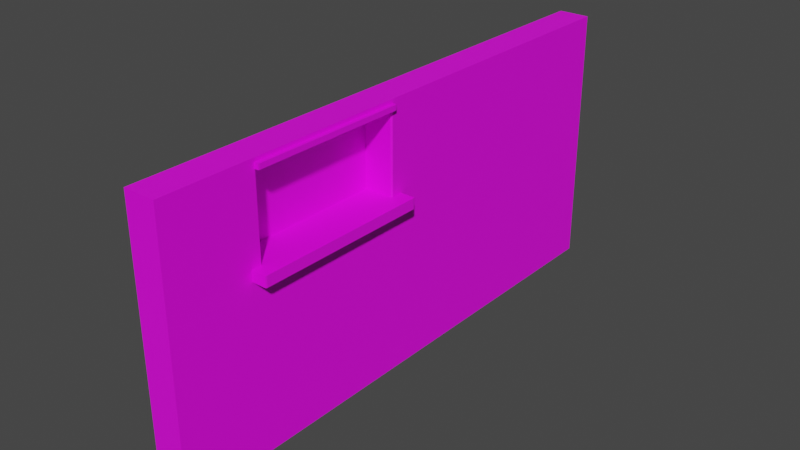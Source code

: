 # Source: singl-window.blend  (saved by Blender 3.4.6; exported with 4.5.12 LTS)
import bpy
from mathutils import Matrix  # noqa: F401  (used for matrix-valued properties, if any)

bpy.ops.wm.read_factory_settings(use_empty=True)
scene = bpy.context.scene
scene.name = 'Scene'

# ---- collections
col_collection = bpy.data.collections.new('Collection'); scene.collection.children.link(col_collection)

# ---- images (referenced by path relative to the original .blend; pixels are not part of the script)
import os
ASSET_DIR = os.environ.get("B2B_ASSET_DIR", "")  # directory of the original .blend (textures are referenced by path, not embedded)
HERE = os.path.dirname(os.path.abspath(__file__))  # packed textures are extracted next to this script under _unpacked/

def load_image(name, relpath, width, height, colorspace="sRGB"):
    """Load a texture the original file referenced (path relative to the .blend, or extracted next to this script)."""
    p = next((c for c in (os.path.join(HERE, relpath), os.path.join(ASSET_DIR, relpath)) if relpath and os.path.exists(c)), "")
    if p:
        img = bpy.data.images.load(p, check_existing=True)
        img.name = name
    else:  # same state as the original file: an image datablock whose file is absent (Cycles renders it pink)
        img = bpy.data.images.new(name, width, height)
        img.source = "FILE"
        img.filepath = "//" + (relpath or name)
    img.colorspace_settings.name = colorspace
    return img
img_untitled = load_image('Untitled', '', 1024, 1024, 'sRGB')

# ---- materials (node trees are filled in below, after node groups)
mat_material = bpy.data.materials.new('Material')
mat_material.alpha_threshold = 0.0
mat_material.use_transparent_shadow = False
mat_material.roughness = 0.5
mat_material.line_color = (0.0, 0.0, 0.0, 1.0)

# ---- material node trees
mat_material.use_nodes = True; mat_material.node_tree.nodes.clear()
_N = mat_material.node_tree.nodes; _L = mat_material.node_tree.links
n0 = _N.new('ShaderNodeOutputMaterial'); n0.name = 'Material Output'; n0.location = (300, 300)
n1 = _N.new('ShaderNodeBsdfPrincipled'); n1.name = 'Principled BSDF'; n1.location = (10, 300)
n1.distribution = 'GGX'
n1.subsurface_method = 'RANDOM_WALK_SKIN'
n1.inputs[3].default_value = 1.45
n1.inputs[27].default_value = (0.0, 0.0, 0.0, 1.0)
n1.inputs[28].default_value = 1.0
n2 = _N.new('ShaderNodeTexImage'); n2.name = 'Image Texture'; n2.location = (-280, 280)
n2.image = img_untitled
n3 = _N.new('ShaderNodeMapping'); n3.name = 'Mapping'; n3.location = (-470, 240)
n4 = _N.new('ShaderNodeTexCoord'); n4.name = 'Texture Coordinate'; n4.location = (-660, 260)
_L.new(n1.outputs[0], n0.inputs[0])
_L.new(n2.outputs[0], n1.inputs[0])
_L.new(n3.outputs[0], n2.inputs[0])
_L.new(n4.outputs[2], n3.inputs[0])
n0.is_active_output = True

# ---- world
world_world = bpy.data.worlds.new('World'); scene.world = world_world
world_world.use_nodes = True; world_world.node_tree.nodes.clear()
_N = world_world.node_tree.nodes; _L = world_world.node_tree.links
n0 = _N.new('ShaderNodeOutputWorld'); n0.name = 'World Output'; n0.location = (300, 300)
n1 = _N.new('ShaderNodeBackground'); n1.name = 'Background'; n1.location = (10, 300)
n1.inputs[0].default_value = (0.05088, 0.05088, 0.05088, 1.0)
_L.new(n1.outputs[0], n0.inputs[0])
n0.is_active_output = True
world_world.color = (0.05088, 0.05088, 0.05088)
world_world.use_sun_shadow = False
world_world.sun_shadow_jitter_overblur = 0.0

# ---- meshes
me_cube = bpy.data.meshes.new('Cube')
me_cube.from_pydata([(0.1425, -2.5, 1.2), (0.1425, 2.5, 1.2), (0.1425, -2.5, -1.2), (0.1425, 2.5, -1.2), (-0.1425, -2.5, 1.2), (-0.1425, 2.5, 1.2), (-0.1425, -2.5, -1.2), (-0.1425, 2.5, -1.2), (0.1425, -1.652, 1.2), (-0.1425, -1.652, -1.2), (0.1425, -1.652, -1.2), (-0.1425, -1.652, 1.2), (0.1425, -0.2701, 1.2), (0.1425, -0.2701, -1.2), (-0.1425, -0.2701, 1.2), (-0.1425, -0.2701, -1.2), (-0.1425, 2.5, 0.3425), (0.1425, -2.5, 0.3425), (-0.1425, -2.5, 0.3425), (0.1425, 2.5, 0.3425), (-0.1425, -2.5, 1.15), (0.1425, 2.5, 1.15), (-0.1425, -0.2701, 1.15), (-0.1425, 2.5, 1.15), (0.1425, -2.5, 1.15), (0.1299, -1.652, 0.3551), (0.1425, -1.664, 0.33), (0.1299, -1.639, 0.3425), (0.1299, -0.2701, 0.3551), (0.1299, -0.2827, 0.3425), (0.1425, -0.2576, 0.33), (0.1299, -1.652, 1.137), (0.1299, -1.639, 1.15), (0.1425, -1.664, 1.162), (0.1299, -0.2701, 1.137), (0.1425, -0.2576, 1.162), (0.1299, -0.2827, 1.15), (-0.1223, -1.639, 1.15), (-0.1223, -1.652, 1.137), (-0.1223, -1.652, 0.3551), (-0.1223, -1.639, 0.3425), (-0.1223, -0.2701, 1.137), (-0.1223, -0.2827, 1.15), (-0.1223, -0.2827, 0.3425), (-0.1223, -0.2701, 0.3551)], [], [(17, 18, 6, 2), (10, 2, 6, 9), (16, 19, 3, 7), (31, 25, 39, 38), (11, 4, 0, 8), (14, 11, 8, 12), (33, 24, 17, 26), (13, 10, 9, 15), (3, 13, 15, 7), (23, 22, 14, 5), (28, 34, 41, 44), (5, 14, 12, 1), (12, 8, 33, 35), (19, 30, 13, 3), (27, 29, 43, 40), (23, 21, 19, 16), (24, 20, 18, 17), (0, 4, 20, 24), (5, 1, 21, 23), (1, 12, 35, 21), (36, 32, 37, 42), (41, 42, 37, 38, 39, 40, 43, 44), (8, 0, 24, 33), (26, 17, 2, 10), (21, 35, 30, 19), (25, 26, 27), (28, 29, 30), (31, 32, 33), (34, 35, 36), (33, 26, 25, 31), (34, 28, 30, 35), (26, 30, 29, 27), (32, 36, 35, 33), (27, 40, 39, 25), (37, 32, 31, 38), (41, 34, 36, 42), (28, 44, 43, 29), (30, 26, 10, 13)])
_uv = me_cube.uv_layers.new(name='UVMap')
_uv.uv.foreach_set('vector', [0.4335, 0.6049, 0.4335, 0.5678, 0.6343, 0.5678, 0.6343, 0.6049, 0.4323, 0.3871, 0.3219, 0.3871, 0.3219, 0.35, 0.4323, 0.35, 0.6511, 0.1489, 0.6882, 0.1489, 0.6882, 0.3497, 0.6511, 0.3497, 0.4601, 0.3907, 0.4601, 0.4926, 0.4272, 0.4926, 0.4272, 0.3907, 0.1106, 0.03727, 0.0001638, 0.03727, 0.0001637, 0.0001651, 0.1106, 0.0001648, 0.2905, 0.03727, 0.1106, 0.03727, 0.1106, 0.0001648, 0.2905, 0.0001644, 0.006704, 0.4632, 0.006917, 0.3509, 0.1218, 0.3502, 0.1218, 0.4632, 0.6122, 0.3871, 0.4323, 0.3871, 0.4323, 0.35, 0.6122, 0.35, 0.9728, 0.3871, 0.6122, 0.3871, 0.6122, 0.35, 0.9728, 0.35, 0.6511, 0.0438, 0.2905, 0.04381, 0.2905, 0.03727, 0.6511, 0.03727, 0.4955, 0.3907, 0.4955, 0.4926, 0.4627, 0.4926, 0.4627, 0.3907, 0.6511, 0.03727, 0.2905, 0.03727, 0.2905, 0.0001644, 0.6511, 0.0001637, 0.0001637, 0.6533, 0.0001637, 0.465, 0.006704, 0.4632, 0.006704, 0.655, 0.1233, 0.9998, 0.1218, 0.655, 0.3206, 0.655, 0.3206, 0.9998, 0.6686, 0.5713, 0.6687, 0.7516, 0.6351, 0.7445, 0.6367, 0.5773, 0.6511, 0.0438, 0.6882, 0.0438, 0.6882, 0.1489, 0.6511, 0.1489, 0.3284, 0.6049, 0.3284, 0.5678, 0.4335, 0.5678, 0.4335, 0.6049, 0.3219, 0.6049, 0.3219, 0.5678, 0.3284, 0.5678, 0.3284, 0.6049, 0.6511, 0.03727, 0.6882, 0.03727, 0.6882, 0.0438, 0.6511, 0.0438, 0.0001637, 0.9998, 0.0001637, 0.6533, 0.006704, 0.655, 0.006704, 0.9998, 0.7224, 0.003617, 0.7225, 0.184, 0.689, 0.1769, 0.6906, 0.009633, 0.3237, 0.5675, 0.3219, 0.5657, 0.3219, 0.3893, 0.3235, 0.3875, 0.4251, 0.3875, 0.4269, 0.3893, 0.4269, 0.5657, 0.4253, 0.5675, 0.0001637, 0.465, 0.0001637, 0.351, 0.006917, 0.3509, 0.006704, 0.4632, 0.1218, 0.4632, 0.1218, 0.3502, 0.3216, 0.35, 0.3216, 0.4633, 0.006704, 0.9998, 0.006704, 0.655, 0.1218, 0.655, 0.1233, 0.9998, 0.6676, 0.569, 0.6715, 0.5678, 0.6686, 0.5713, 0.6676, 0.7539, 0.6687, 0.7516, 0.6715, 0.7551, 0.7215, 0.1863, 0.7225, 0.184, 0.7253, 0.1874, 0.7214, 0.001341, 0.7253, 0.0001637, 0.7224, 0.003617, 0.4624, 0.3875, 0.4624, 0.4958, 0.4601, 0.4926, 0.4601, 0.3907, 0.4955, 0.4926, 0.4955, 0.3907, 0.4978, 0.3875, 0.4978, 0.4958, 0.6715, 0.5678, 0.6715, 0.7551, 0.6687, 0.7516, 0.6686, 0.5713, 0.7225, 0.184, 0.7224, 0.003617, 0.7253, 0.0001637, 0.7253, 0.1874, 0.6686, 0.5713, 0.6367, 0.5773, 0.6363, 0.5751, 0.6676, 0.569, 0.689, 0.1769, 0.7225, 0.184, 0.7215, 0.1863, 0.6885, 0.179, 0.6901, 0.007431, 0.7214, 0.001341, 0.7224, 0.003617, 0.6906, 0.009633, 0.6676, 0.7539, 0.6347, 0.7467, 0.6351, 0.7445, 0.6687, 0.7516, 0.1218, 0.655, 0.1218, 0.4632, 0.3216, 0.4633, 0.3206, 0.655])
me_cube.materials.append(mat_material)
me_cube.use_mirror_vertex_groups = False
me_cube.update()
me_cube_001 = bpy.data.meshes.new('Cube.001')
me_cube_001.from_pydata([(-0.277, -0.7862, -0.04848), (-0.277, -0.7991, -0.0477), (-0.277, -0.7991, 0.0477), (-0.277, -0.7862, 0.04848), (-0.277, 0.7991, -0.0477), (-0.277, 0.7862, -0.04848), (-0.277, 0.7862, 0.04848), (-0.277, 0.7991, 0.0477), (0.2725, -0.7862, -0.04848), (0.277, -0.7862, -0.0477), (0.2725, -0.7991, -0.0477), (0.2725, -0.7862, 0.04848), (0.2725, -0.7991, 0.0477), (0.277, -0.7862, 0.0477), (0.2725, 0.7862, -0.04848), (0.2725, 0.7991, -0.0477), (0.277, 0.7862, -0.0477), (0.2725, 0.7862, 0.04848), (0.277, 0.7862, 0.0477), (0.2725, 0.7991, 0.0477), (-0.1355, -0.7024, 0.7762), (-0.1355, -0.7138, 0.7765), (-0.1355, -0.7138, 0.822), (-0.1355, -0.7024, 0.8223), (-0.1355, 0.7004, 0.7765), (-0.1355, 0.689, 0.7762), (-0.1355, 0.689, 0.8223), (-0.1355, 0.7004, 0.822), (0.1789, -0.7024, 0.7762), (0.1814, -0.7024, 0.7765), (0.1789, -0.7138, 0.7765), (0.1789, -0.7024, 0.8223), (0.1789, -0.7138, 0.822), (0.1814, -0.7024, 0.822), (0.1789, 0.689, 0.7762), (0.1789, 0.7004, 0.7765), (0.1814, 0.689, 0.7765), (0.1789, 0.689, 0.8223), (0.1814, 0.689, 0.822), (0.1789, 0.7004, 0.822)], [], [(16, 18, 13, 9), (17, 6, 3, 11), (10, 12, 2, 1), (4, 7, 19, 15), (8, 9, 10), (11, 12, 13), (14, 15, 16), (17, 18, 19), (14, 5, 4, 15), (6, 17, 19, 7), (18, 16, 15, 19), (8, 14, 16, 9), (17, 11, 13, 18), (12, 10, 9, 13), (0, 8, 10, 1), (11, 3, 2, 12), (5, 14, 8, 0), (36, 38, 33, 29), (37, 26, 23, 31), (30, 32, 22, 21), (24, 27, 39, 35), (28, 29, 30), (31, 32, 33), (34, 35, 36), (37, 38, 39), (34, 25, 24, 35), (26, 37, 39, 27), (38, 36, 35, 39), (28, 34, 36, 29), (37, 31, 33, 38), (32, 30, 29, 33), (20, 28, 30, 21), (31, 23, 22, 32), (25, 34, 28, 20)])
_uv = me_cube_001.uv_layers.new(name='UVMap')
_uv.uv.foreach_set('vector', [0.7308, 0.5644, 0.7201, 0.5644, 0.7201, 0.3892, 0.7308, 0.3892, 0.4153, 0.1918, 0.4153, 0.2651, 0.2057, 0.2651, 0.2057, 0.1918, 0.5452, 0.6057, 0.5579, 0.6057, 0.5579, 0.6789, 0.5452, 0.6789, 0.5618, 0.6057, 0.5746, 0.6057, 0.5746, 0.6789, 0.5618, 0.6789, 0.7313, 0.389, 0.7308, 0.3892, 0.7308, 0.3877, 0.7197, 0.389, 0.7201, 0.3877, 0.7201, 0.3892, 0.7313, 0.5645, 0.7308, 0.5659, 0.7308, 0.5644, 0.7197, 0.5645, 0.7201, 0.5644, 0.7201, 0.5659, 0.5601, 0.6789, 0.5601, 0.6057, 0.5618, 0.6057, 0.5618, 0.6789, 0.5763, 0.6057, 0.5763, 0.6789, 0.5746, 0.6789, 0.5746, 0.6057, 0.7201, 0.5644, 0.7308, 0.5644, 0.7308, 0.5659, 0.7201, 0.5659, 0.7338, 0.3892, 0.7338, 0.5643, 0.7308, 0.5644, 0.7308, 0.3892, 0.7171, 0.5644, 0.7171, 0.3892, 0.7201, 0.3892, 0.7201, 0.5644, 0.7201, 0.3877, 0.7308, 0.3877, 0.7308, 0.3892, 0.7201, 0.3892, 0.5435, 0.6789, 0.5435, 0.6057, 0.5452, 0.6057, 0.5452, 0.6789, 0.5597, 0.6057, 0.5597, 0.6789, 0.5579, 0.6789, 0.5579, 0.6057, 0.4153, 0.1181, 0.4153, 0.1914, 0.2057, 0.1914, 0.2057, 0.1181, 0.6909, 0.189, 0.6954, 0.189, 0.6954, 0.3256, 0.6909, 0.3256, 0.6794, 0.5731, 0.6375, 0.5731, 0.6375, 0.3877, 0.6794, 0.3877, 0.5843, 0.6476, 0.5782, 0.6476, 0.5782, 0.6057, 0.5843, 0.6057, 0.5878, 0.6057, 0.5938, 0.6057, 0.5938, 0.6476, 0.5878, 0.6476, 0.6907, 0.3256, 0.6909, 0.3256, 0.6909, 0.3267, 0.6956, 0.3256, 0.6954, 0.3267, 0.6954, 0.3256, 0.6907, 0.189, 0.6909, 0.1879, 0.6909, 0.189, 0.6956, 0.189, 0.6954, 0.189, 0.6954, 0.1879, 0.5863, 0.6476, 0.5863, 0.6057, 0.5878, 0.6057, 0.5878, 0.6476, 0.5954, 0.6057, 0.5954, 0.6476, 0.5938, 0.6476, 0.5938, 0.6057, 0.6954, 0.189, 0.6909, 0.189, 0.6909, 0.1879, 0.6954, 0.1879, 0.6885, 0.3256, 0.6885, 0.189, 0.6909, 0.189, 0.6909, 0.3256, 0.6978, 0.189, 0.6978, 0.3256, 0.6954, 0.3256, 0.6954, 0.189, 0.6954, 0.3267, 0.6909, 0.3267, 0.6909, 0.3256, 0.6954, 0.3256, 0.5858, 0.6057, 0.5858, 0.6476, 0.5843, 0.6476, 0.5843, 0.6057, 0.5767, 0.6476, 0.5767, 0.6057, 0.5782, 0.6057, 0.5782, 0.6476, 0.5075, 0.6057, 0.5075, 0.6476, 0.322, 0.6476, 0.322, 0.6057])
me_cube_001.materials.append(mat_material)
me_cube_001.update()
me_cube_001.normals_split_custom_set([tuple(v) for v in zip(*[iter([1.0, 0.0, 0.0, 1.0, 0.0, 0.0, 1.0, 0.0, 0.0, 1.0, 0.0, 0.0, 0.0, 0.0, 1.0, 0.0, 0.0, 1.0, 0.0, 0.0, 1.0, 0.0, 0.0, 1.0, 0.0, -1.0, 0.0, 0.0, -1.0, 0.0, 0.0, -1.0, 0.0, 0.0, -1.0, 0.0, 0.0, 1.0, 0.0, 0.0, 1.0, 0.0, 0.0, 1.0, 0.0, 0.0, 1.0, 0.0, 0.1721, -0.05966, -0.9833, 0.1721, -0.05966, -0.9833, 0.1721, -0.05966, -0.9833, 0.1721, -0.05966, 0.9833, 0.1721, -0.05966, 0.9833, 0.1721, -0.05966, 0.9833, 0.1721, 0.05966, -0.9833, 0.1721, 0.05966, -0.9833, 0.1721, 0.05966, -0.9833, 0.1721, 0.05966, 0.9833, 0.1721, 0.05966, 0.9833, 0.1721, 0.05966, 0.9833, 0.0, 0.06056, -0.9982, 0.0, 0.06056, -0.9982, 0.0, 0.06056, -0.9982, 0.0, 0.06056, -0.9982, 0.0, 0.06056, 0.9982, 0.0, 0.06056, 0.9982, 0.0, 0.06056, 0.9982, 0.0, 0.06056, 0.9982, 0.9449, 0.3275, 0.0, 0.9449, 0.3275, 0.0, 0.9449, 0.3275, 0.0, 0.9449, 0.3275, 0.0, 0.1724, 0.0, -0.985, 0.1724, 0.0, -0.985, 0.1724, 0.0, -0.985, 0.1724, 0.0, -0.985, 0.1724, 0.0, 0.985, 0.1724, 0.0, 0.985, 0.1724, 0.0, 0.985, 0.1724, 0.0, 0.985, 0.9449, -0.3275, 0.0, 0.9449, -0.3275, 0.0, 0.9449, -0.3275, 0.0, 0.9449, -0.3275, 0.0, 0.0, -0.06056, -0.9982, 0.0, -0.06056, -0.9982, 0.0, -0.06056, -0.9982, 0.0, -0.06056, -0.9982, 0.0, -0.06056, 0.9982, 0.0, -0.06056, 0.9982, 0.0, -0.06056, 0.9982, 0.0, -0.06056, 0.9982, 0.0, 0.0, -1.0, 0.0, 0.0, -1.0, 0.0, 0.0, -1.0, 0.0, 0.0, -1.0, 1.0, 0.0, 0.0, 1.0, 0.0, 0.0, 1.0, 0.0, 0.0, 1.0, 0.0, 0.0, 0.0, 0.0, 1.0, 0.0, 0.0, 1.0, 0.0, 0.0, 1.0, 0.0, 0.0, 1.0, 0.0, -1.0, 0.0, 0.0, -1.0, 0.0, 0.0, -1.0, 0.0, 0.0, -1.0, 0.0, 0.0, 1.0, 0.0, 0.0, 1.0, 0.0, 0.0, 1.0, 0.0, 0.0, 1.0, 0.0, 0.1441, -0.03231, -0.989, 0.1441, -0.03231, -0.989, 0.1441, -0.03231, -0.989, 0.1441, -0.03231, 0.989, 0.1441, -0.03231, 0.989, 0.1441, -0.03231, 0.989, 0.1441, 0.03231, -0.989, 0.1441, 0.03231, -0.989, 0.1441, 0.03231, -0.989, 0.1441, 0.03231, 0.989, 0.1441, 0.03231, 0.989, 0.1441, 0.03231, 0.989, 0.0, 0.03265, -0.9995, 0.0, 0.03265, -0.9995, 0.0, 0.03265, -0.9995, 0.0, 0.03265, -0.9995, 0.0, 0.03265, 0.9995, 0.0, 0.03265, 0.9995, 0.0, 0.03265, 0.9995, 0.0, 0.03265, 0.9995, 0.9758, 0.2187, 0.0, 0.9758, 0.2187, 0.0, 0.9758, 0.2187, 0.0, 0.9758, 0.2187, 0.0, 0.1442, 0.0, -0.9895, 0.1442, 0.0, -0.9895, 0.1442, 0.0, -0.9895, 0.1442, 0.0, -0.9895, 0.1442, 0.0, 0.9895, 0.1442, 0.0, 0.9895, 0.1442, 0.0, 0.9895, 0.1442, 0.0, 0.9895, 0.9758, -0.2187, 0.0, 0.9758, -0.2187, 0.0, 0.9758, -0.2187, 0.0, 0.9758, -0.2187, 0.0, 0.0, -0.03265, -0.9995, 0.0, -0.03265, -0.9995, 0.0, -0.03265, -0.9995, 0.0, -0.03265, -0.9995, 0.0, -0.03265, 0.9995, 0.0, -0.03265, 0.9995, 0.0, -0.03265, 0.9995, 0.0, -0.03265, 0.9995, 0.0, 0.0, -1.0, 0.0, 0.0, -1.0, 0.0, 0.0, -1.0, 0.0, 0.0, -1.0])] * 3)])

# ---- objects
ob_cube = bpy.data.objects.new('Cube', me_cube)
ob_cube_001 = bpy.data.objects.new('Cube.001', me_cube_001)

# ---- transforms, parenting, visibility, modifiers, constraints
ob_cube.location = (-0.1483, -2.508, 1.208)
ob_cube.lock_rotations_4d = False
ob_cube.empty_display_type = 'ARROWS'
ob_cube.lineart.crease_threshold = 0.0
ob_cube_001.parent = ob_cube
ob_cube_001.location = (0.0, -0.9544, 0.3425)

# ---- collection membership
col_collection.objects.link(ob_cube)
col_collection.objects.link(ob_cube_001)

# ---- scene / render settings (as saved in the file)
scene.frame_start = 1; scene.frame_end = 250; scene.frame_set(2)
scene.render.engine = 'BLENDER_EEVEE_NEXT'
scene.cycles.sampling_pattern = 'TABULATED_SOBOL'
scene.cycles.use_light_tree = False
scene.view_settings.view_transform = 'Filmic'
bpy.context.view_layer.update()

# ---- added for rendering (the .blend has no active camera and no usable light): camera, sun
cam_auto = bpy.data.cameras.new('AutoCamera')
cam_auto.lens = 50.0
cam_auto.sensor_width = 36.0
cam_auto.clip_end = 1000.0
ob_auto_camera = bpy.data.objects.new('AutoCamera', cam_auto)
scene.collection.objects.link(ob_auto_camera)
ob_auto_camera.location = (5.00865, -8.6967, 5.3338)
ob_auto_camera.rotation_euler = (1.09748, -7.21219e-08, 0.694738)
scene.camera = ob_auto_camera
light_auto_sun = bpy.data.lights.new('AutoSun', 'SUN')
light_auto_sun.energy = 3.0
light_auto_sun.angle = 0.0523599
ob_auto_sun = bpy.data.objects.new('AutoSun', light_auto_sun)
scene.collection.objects.link(ob_auto_sun)
ob_auto_sun.rotation_euler = (0.872665, 0.174533, 0.523599)
bpy.context.view_layer.update()
